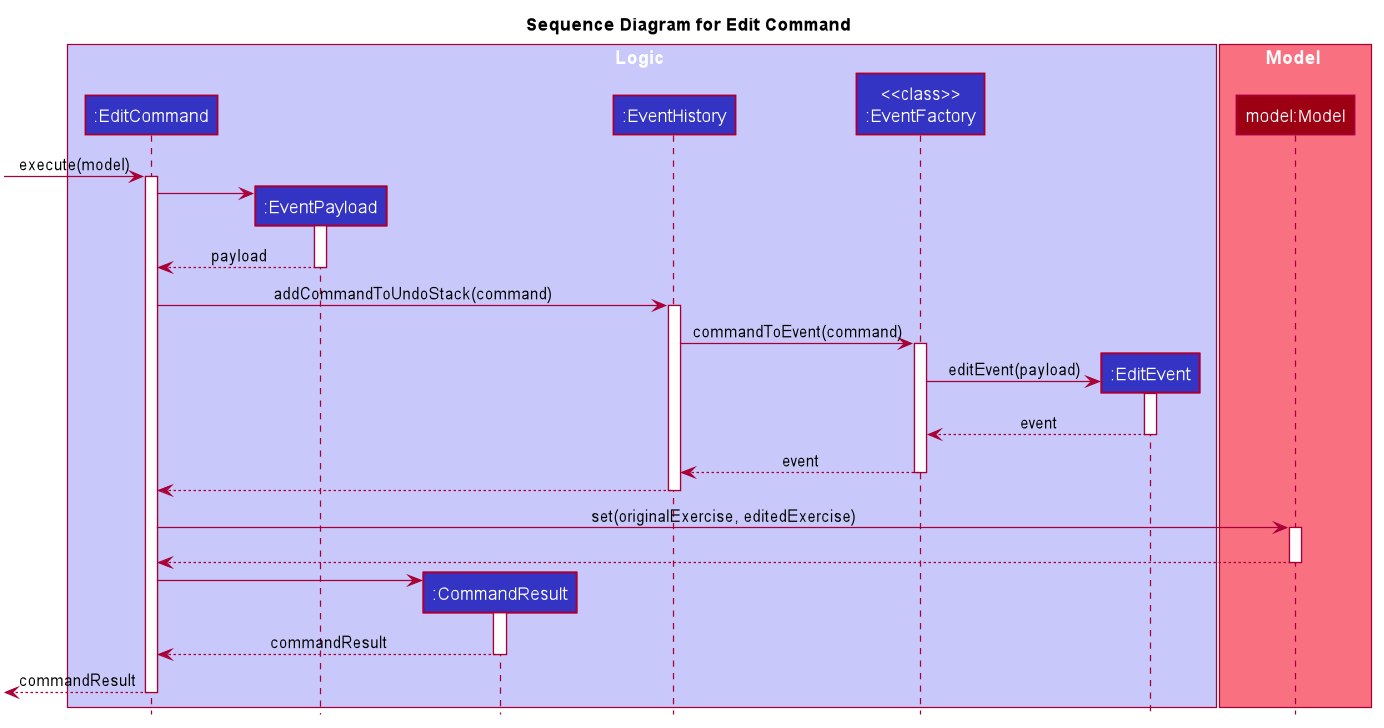

The diagram above was rendered by PlantUML. Its source (embedded in the PNG):
@startuml








skinparam BackgroundColor #FFFFFFF

skinparam Shadowing false

skinparam Class {
    FontColor #FFFFFF
    BorderThickness 1
    BorderColor #FFFFFF
    StereotypeFontColor #FFFFFF
    FontName Arial
}

skinparam Actor {
    BorderColor #000000
    Color #000000
    FontName Arial
}

skinparam Sequence {
    MessageAlign center
    BoxFontSize 15
    BoxPadding 0
    BoxFontColor #FFFFFF
    FontName Arial
}

skinparam Participant {
    FontColor #FFFFFFF
    Padding 20
}

skinparam MinClassWidth 50
skinparam ParticipantPadding 10
skinparam Shadowing false
skinparam DefaultTextAlignment center
skinparam packageStyle Rectangle

hide footbox
hide members
hide circle
title Sequence Diagram for Edit Command

box Logic #C8C8FA
participant ":EditCommand" as EditCommand #3333C4
participant ":EventPayload" as EventPayload #3333C4
participant ":CommandResult" as CommandResult #3333C4
participant ":EventHistory" as EventHistory #3333C4
participant "<<class>>\n:EventFactory" as EventFactory #3333C4
participant ":EditEvent" as EditEvent #3333C4
end box

box Model #F97181
participant "model:Model" as Model #9D0012
end box



[-> EditCommand : execute(model)
activate EditCommand

    create EventPayload
    EditCommand -> EventPayload
    activate EventPayload
    return payload


    EditCommand -> EventHistory : addCommandToUndoStack(command)
    activate EventHistory

        EventHistory -> EventFactory : commandToEvent(command)
        activate EventFactory

            create EditEvent
            EventFactory -> EditEvent : editEvent(payload)
            activate EditEvent


            return event

        return event


    EventHistory --> EditCommand
    deactivate EventHistory

    EditCommand -> Model : set(originalExercise, editedExercise)
    activate Model

    EditCommand -[hidden]-> Model
    return

    create CommandResult
    EditCommand -> CommandResult
    activate CommandResult

    CommandResult --> EditCommand : commandResult
    deactivate CommandResult

[<-- EditCommand : commandResult
deactivate EditCommand

@enduml